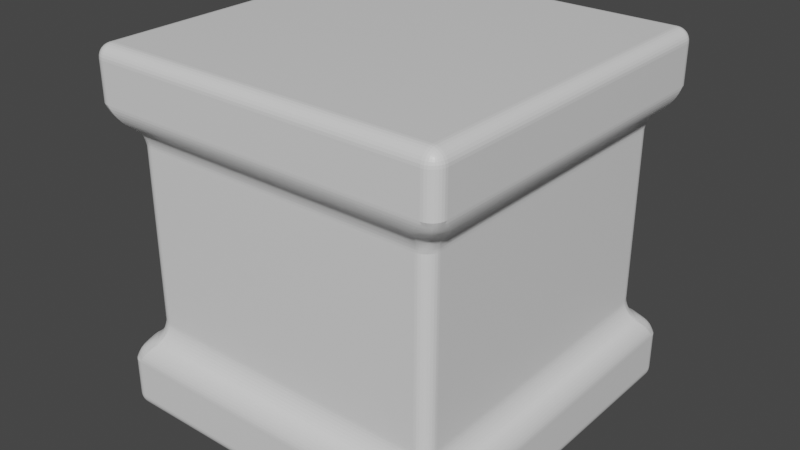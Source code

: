 # Source: untitled.blend  (saved by Blender 2.93.21; exported with 4.5.12 LTS)
import bpy
from mathutils import Matrix  # noqa: F401  (used for matrix-valued properties, if any)

bpy.ops.wm.read_factory_settings(use_empty=True)
scene = bpy.context.scene
scene.name = 'Scene'

# ---- collections
col_collection = bpy.data.collections.new('Collection'); scene.collection.children.link(col_collection)

# ---- materials (node trees are filled in below, after node groups)
mat_material = bpy.data.materials.new('Material')
mat_material.alpha_threshold = 0.0
mat_material.use_transparent_shadow = False
mat_material.line_color = (0.0, 0.0, 0.0, 1.0)

# ---- material node trees
mat_material.use_nodes = True; mat_material.node_tree.nodes.clear()
_N = mat_material.node_tree.nodes; _L = mat_material.node_tree.links
n0 = _N.new('ShaderNodeOutputMaterial'); n0.name = 'Material Output'; n0.location = (300, 300)
n1 = _N.new('ShaderNodeBsdfPrincipled'); n1.name = 'Principled BSDF'; n1.location = (10, 300)
n1.distribution = 'GGX'
n1.subsurface_method = 'BURLEY'
n1.inputs[2].default_value = 0.4
n1.inputs[3].default_value = 1.45
n1.inputs[27].default_value = (0.0, 0.0, 0.0, 1.0)
n1.inputs[28].default_value = 1.0
_L.new(n1.outputs[0], n0.inputs[0])
n0.is_active_output = True

# ---- world
world_world = bpy.data.worlds.new('World'); scene.world = world_world
world_world.use_nodes = True; world_world.node_tree.nodes.clear()
_N = world_world.node_tree.nodes; _L = world_world.node_tree.links
n0 = _N.new('ShaderNodeOutputWorld'); n0.name = 'World Output'; n0.location = (300, 300)
n1 = _N.new('ShaderNodeBackground'); n1.name = 'Background'; n1.location = (10, 300)
n1.inputs[0].default_value = (0.05088, 0.05088, 0.05088, 1.0)
_L.new(n1.outputs[0], n0.inputs[0])
n0.is_active_output = True
world_world.color = (0.05088, 0.05088, 0.05088)
world_world.use_sun_shadow = False
world_world.sun_shadow_jitter_overblur = 0.0

# ---- meshes
me_cube = bpy.data.meshes.new('Cube')
me_cube.from_pydata([(1.0, 1.0, 1.0), (1.0, 1.0, -1.0), (1.0, -1.0, 1.0), (1.0, -1.0, -1.0), (-1.0, 1.0, 1.0), (-1.0, 1.0, -1.0), (-1.0, -1.0, 1.0), (-1.0, -1.0, -1.0), (1.0, 1.0, 0.6395), (1.0, 1.0, -0.6395), (-1.0, -1.0, -0.6395), (-1.0, -1.0, 0.6395), (1.0, -1.0, 0.6395), (1.0, -1.0, -0.6395), (-1.0, 1.0, 0.6395), (-1.0, 1.0, -0.6395), (0.8782, 0.8782, 0.5616), (0.8782, 0.8782, -0.5616), (-0.8782, -0.8782, -0.5616), (-0.8782, -0.8782, 0.5616), (0.8782, -0.8782, 0.5616), (0.8782, -0.8782, -0.5616), (-0.8782, 0.8782, 0.5616), (-0.8782, 0.8782, -0.5616)], [], [(0, 4, 6, 2), (12, 2, 6, 11), (11, 6, 4, 14), (5, 1, 3, 7), (8, 0, 2, 12), (14, 4, 0, 8), (5, 15, 9, 1), (9, 15, 23, 17), (1, 9, 13, 3), (13, 9, 17, 21), (7, 10, 15, 5), (15, 10, 18, 23), (3, 13, 10, 7), (10, 13, 21, 18), (23, 22, 16, 17), (17, 16, 20, 21), (18, 19, 22, 23), (21, 20, 19, 18), (12, 11, 19, 20), (11, 14, 22, 19), (8, 12, 20, 16), (14, 8, 16, 22)])
_uv = me_cube.uv_layers.new(name='UVMap')
_uv.uv.foreach_set('vector', [0.0001787, 0.398, 0.2501, 0.398, 0.2501, 0.6479, 0.0001788, 0.6479, 0.9238, 0.7499, 0.9689, 0.7499, 0.9689, 0.9998, 0.9238, 0.9998, 0.9238, 0.0001787, 0.9689, 0.0001788, 0.9689, 0.2501, 0.9238, 0.2501, 0.2504, 0.398, 0.5004, 0.398, 0.5004, 0.6479, 0.2504, 0.6479, 0.9238, 0.5, 0.9689, 0.5, 0.9689, 0.7499, 0.9238, 0.7499, 0.9238, 0.2501, 0.9689, 0.2501, 0.9689, 0.5, 0.9238, 0.5, 0.8784, 0.2501, 0.9235, 0.2501, 0.9235, 0.5, 0.8784, 0.5, 0.5109, 0.3961, 0.2557, 0.3976, 0.2739, 0.379, 0.4924, 0.378, 0.8784, 0.5, 0.9235, 0.5, 0.9235, 0.7499, 0.8784, 0.7499, 0.5109, 0.1409, 0.5109, 0.3961, 0.4924, 0.378, 0.4928, 0.1596, 0.8784, 0.0001787, 0.9235, 0.0001787, 0.9235, 0.2501, 0.8784, 0.2501, 0.2557, 0.3976, 0.2557, 0.1424, 0.2743, 0.1605, 0.2739, 0.379, 0.8784, 0.7499, 0.9235, 0.7499, 0.9235, 0.9998, 0.8784, 0.9998, 0.2557, 0.1424, 0.5109, 0.1409, 0.4928, 0.1596, 0.2743, 0.1605, 0.635, 0.75, 0.635, 0.8853, 0.4233, 0.8853, 0.4233, 0.75, 0.4233, 0.75, 0.4233, 0.8853, 0.2117, 0.8853, 0.2117, 0.75, 0.8466, 0.75, 0.8466, 0.8853, 0.635, 0.8853, 0.635, 0.75, 0.2117, 0.75, 0.2117, 0.8853, 3.454e-05, 0.8853, 3.454e-05, 0.75, 0.0001787, 0.1424, 0.2554, 0.1409, 0.2372, 0.1596, 0.01876, 0.1605, 0.2554, 0.1409, 0.2554, 0.3961, 0.2368, 0.378, 0.2372, 0.1596, 0.0001787, 0.3976, 0.0001787, 0.1424, 0.01876, 0.1605, 0.01834, 0.379, 0.2554, 0.3961, 0.0001787, 0.3976, 0.01834, 0.379, 0.2368, 0.378])
me_cube.materials.append(mat_material)
me_cube.use_remesh_preserve_volume = False
me_cube.use_remesh_preserve_attributes = False
me_cube.use_mirror_vertex_groups = False
me_cube.update()

# ---- objects
ob_cube = bpy.data.objects.new('Cube', me_cube)

# ---- transforms, parenting, visibility, modifiers, constraints
ob_cube.location = (0.0, 0.0, 0.0)
ob_cube.lock_rotations_4d = False
ob_cube.empty_display_type = 'ARROWS'
ob_cube.lineart.crease_threshold = 0.0
_m = ob_cube.modifiers.new('Bevel', 'BEVEL')
_m.segments = 8
_m.angle_limit = 0.5027

# ---- collection membership
col_collection.objects.link(ob_cube)

# ---- scene / render settings (as saved in the file)
scene.frame_start = 1; scene.frame_end = 250; scene.frame_set(1)
scene.render.engine = 'BLENDER_EEVEE_NEXT'
scene.cycles.use_denoising = False
scene.cycles.samples = 128
scene.cycles.sampling_pattern = 'TABULATED_SOBOL'
scene.cycles.use_adaptive_sampling = False
scene.cycles.use_light_tree = False
scene.view_settings.view_transform = 'Filmic'
bpy.context.view_layer.update()

# ---- added for rendering (the .blend has no active camera and no usable light): camera, sun
cam_auto = bpy.data.cameras.new('AutoCamera')
cam_auto.lens = 50.0
cam_auto.sensor_width = 36.0
cam_auto.clip_end = 1000.0
ob_auto_camera = bpy.data.objects.new('AutoCamera', cam_auto)
scene.collection.objects.link(ob_auto_camera)
ob_auto_camera.location = (3.20507, -3.84609, 2.56406)
ob_auto_camera.rotation_euler = (1.09748, -7.21219e-08, 0.694738)
scene.camera = ob_auto_camera
light_auto_sun = bpy.data.lights.new('AutoSun', 'SUN')
light_auto_sun.energy = 3.0
light_auto_sun.angle = 0.0523599
ob_auto_sun = bpy.data.objects.new('AutoSun', light_auto_sun)
scene.collection.objects.link(ob_auto_sun)
ob_auto_sun.rotation_euler = (0.872665, 0.174533, 0.523599)
bpy.context.view_layer.update()

